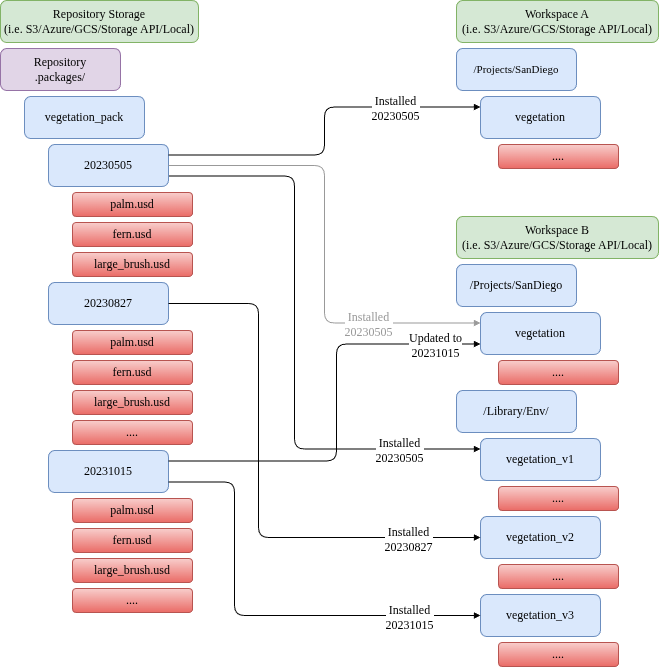

The diagram above was exported from draw.io. Its source (the exported page's mxGraphModel, read from the mxfile embedded in the PNG):
<mxGraphModel dx="2166" dy="1182" grid="1" gridSize="10" guides="1" tooltips="1" connect="1" arrows="1" fold="1" page="1" pageScale="1" pageWidth="850" pageHeight="1100" math="0" shadow="0">
  <root>
    <mxCell id="0" />
    <mxCell id="1" parent="0" />
    <mxCell id="8KW-nFpLNrhYceL7x456-1" edge="1" parent="1" source="8KW-nFpLNrhYceL7x456-5" style="edgeStyle=orthogonalEdgeStyle;orthogonalLoop=1;jettySize=auto;html=1;rounded=1;fontSize=12;startSize=4;endSize=4;endArrow=block;endFill=1;strokeColor=#000000;fillColor=#000000;fontFamily=NVIDIA Sans Medium;exitX=1;exitY=0.75;exitDx=0;exitDy=0;entryX=0;entryY=0.25;entryDx=0;entryDy=0;" target="8KW-nFpLNrhYceL7x456-31" value="">
      <mxGeometry relative="1" width="140" as="geometry">
        <Array as="points">
          <mxPoint x="846" y="368" />
          <mxPoint x="846" y="641" />
          <mxPoint x="1032" y="641" />
        </Array>
        <mxPoint x="726" y="363" as="sourcePoint" />
        <mxPoint x="1038" y="521" as="targetPoint" />
      </mxGeometry>
    </mxCell>
    <mxCell id="8KW-nFpLNrhYceL7x456-2" connectable="0" parent="8KW-nFpLNrhYceL7x456-1" style="edgeLabel;html=1;align=center;verticalAlign=middle;resizable=0;points=[];fontSize=12;fontFamily=NVIDIA Sans Regular;" value="Installed&lt;br&gt;20230505" vertex="1">
      <mxGeometry relative="1" x="0.5211" y="-1" as="geometry">
        <mxPoint x="58" as="offset" />
      </mxGeometry>
    </mxCell>
    <mxCell id="8KW-nFpLNrhYceL7x456-3" parent="1" style="rounded=1;whiteSpace=wrap;html=1;fontFamily=NVIDIA Sans Regular;fontSize=12;fillColor=#d5e8d4;strokeColor=#82b366;" value="Repository Storage&lt;br&gt;(i.e. S3/Azure/GCS/Storage API/Local)" vertex="1">
      <mxGeometry height="42" width="198" x="552" y="192" as="geometry" />
    </mxCell>
    <mxCell id="8KW-nFpLNrhYceL7x456-4" parent="1" style="rounded=1;whiteSpace=wrap;html=1;fontFamily=NVIDIA Sans Regular;fontSize=12;fillColor=#e1d5e7;strokeColor=#9673a6;" value="Repository&lt;br&gt;.packages/" vertex="1">
      <mxGeometry height="42" width="120" x="552" y="240" as="geometry" />
    </mxCell>
    <mxCell id="8KW-nFpLNrhYceL7x456-5" parent="1" style="rounded=1;whiteSpace=wrap;html=1;fontFamily=NVIDIA Sans Regular;fontSize=12;fillColor=#dae8fc;strokeColor=#6c8ebf;" value="20230505" vertex="1">
      <mxGeometry height="42" width="120" x="600" y="336" as="geometry" />
    </mxCell>
    <mxCell id="8KW-nFpLNrhYceL7x456-6" parent="1" style="rounded=1;whiteSpace=wrap;html=1;fontFamily=NVIDIA Sans Regular;fontSize=12;fillColor=#f8cecc;strokeColor=#b85450;gradientColor=#ea6b66;" value="palm.usd" vertex="1">
      <mxGeometry height="24" width="120" x="624" y="384" as="geometry" />
    </mxCell>
    <mxCell id="8KW-nFpLNrhYceL7x456-7" parent="1" style="rounded=1;whiteSpace=wrap;html=1;fontFamily=NVIDIA Sans Regular;fontSize=12;fillColor=#dae8fc;strokeColor=#6c8ebf;" value="vegetation_pack" vertex="1">
      <mxGeometry height="42" width="120" x="576" y="288" as="geometry" />
    </mxCell>
    <mxCell id="8KW-nFpLNrhYceL7x456-8" parent="1" style="rounded=1;whiteSpace=wrap;html=1;fontFamily=NVIDIA Sans Regular;fontSize=12;fillColor=#f8cecc;strokeColor=#b85450;gradientColor=#ea6b66;" value="fern.usd" vertex="1">
      <mxGeometry height="24" width="120" x="624" y="414" as="geometry" />
    </mxCell>
    <mxCell id="8KW-nFpLNrhYceL7x456-9" parent="1" style="rounded=1;whiteSpace=wrap;html=1;fontFamily=NVIDIA Sans Regular;fontSize=12;fillColor=#f8cecc;strokeColor=#b85450;gradientColor=#ea6b66;" value="large_brush.usd" vertex="1">
      <mxGeometry height="24" width="120" x="624" y="444" as="geometry" />
    </mxCell>
    <mxCell id="8KW-nFpLNrhYceL7x456-10" parent="1" style="rounded=1;whiteSpace=wrap;html=1;fontFamily=NVIDIA Sans Regular;fontSize=12;fillColor=#dae8fc;strokeColor=#6c8ebf;" value="20230827" vertex="1">
      <mxGeometry height="42" width="120" x="600" y="474" as="geometry" />
    </mxCell>
    <mxCell id="8KW-nFpLNrhYceL7x456-11" parent="1" style="rounded=1;whiteSpace=wrap;html=1;fontFamily=NVIDIA Sans Regular;fontSize=12;fillColor=#f8cecc;strokeColor=#b85450;gradientColor=#ea6b66;" value="palm.usd" vertex="1">
      <mxGeometry height="24" width="120" x="624" y="522" as="geometry" />
    </mxCell>
    <mxCell id="8KW-nFpLNrhYceL7x456-12" parent="1" style="rounded=1;whiteSpace=wrap;html=1;fontFamily=NVIDIA Sans Regular;fontSize=12;fillColor=#f8cecc;strokeColor=#b85450;gradientColor=#ea6b66;" value="fern.usd" vertex="1">
      <mxGeometry height="24" width="120" x="624" y="552" as="geometry" />
    </mxCell>
    <mxCell id="8KW-nFpLNrhYceL7x456-13" parent="1" style="rounded=1;whiteSpace=wrap;html=1;fontFamily=NVIDIA Sans Regular;fontSize=12;fillColor=#f8cecc;strokeColor=#b85450;gradientColor=#ea6b66;" value="large_brush.usd" vertex="1">
      <mxGeometry height="24" width="120" x="624" y="582" as="geometry" />
    </mxCell>
    <mxCell id="8KW-nFpLNrhYceL7x456-14" parent="1" style="rounded=1;whiteSpace=wrap;html=1;fontFamily=NVIDIA Sans Regular;fontSize=12;fillColor=#f8cecc;strokeColor=#b85450;gradientColor=#ea6b66;" value="...." vertex="1">
      <mxGeometry height="24" width="120" x="624" y="612" as="geometry" />
    </mxCell>
    <mxCell id="8KW-nFpLNrhYceL7x456-15" parent="1" style="rounded=1;whiteSpace=wrap;html=1;fontFamily=NVIDIA Sans Regular;fontSize=12;fillColor=#dae8fc;strokeColor=#6c8ebf;" value="20231015" vertex="1">
      <mxGeometry height="42" width="120" x="600" y="642" as="geometry" />
    </mxCell>
    <mxCell id="8KW-nFpLNrhYceL7x456-16" parent="1" style="rounded=1;whiteSpace=wrap;html=1;fontFamily=NVIDIA Sans Regular;fontSize=12;fillColor=#f8cecc;strokeColor=#b85450;gradientColor=#ea6b66;" value="palm.usd" vertex="1">
      <mxGeometry height="24" width="120" x="624" y="690" as="geometry" />
    </mxCell>
    <mxCell id="8KW-nFpLNrhYceL7x456-17" parent="1" style="rounded=1;whiteSpace=wrap;html=1;fontFamily=NVIDIA Sans Regular;fontSize=12;fillColor=#f8cecc;strokeColor=#b85450;gradientColor=#ea6b66;" value="fern.usd" vertex="1">
      <mxGeometry height="24" width="120" x="624" y="720" as="geometry" />
    </mxCell>
    <mxCell id="8KW-nFpLNrhYceL7x456-18" parent="1" style="rounded=1;whiteSpace=wrap;html=1;fontFamily=NVIDIA Sans Regular;fontSize=12;fillColor=#f8cecc;strokeColor=#b85450;gradientColor=#ea6b66;" value="large_brush.usd" vertex="1">
      <mxGeometry height="24" width="120" x="624" y="750" as="geometry" />
    </mxCell>
    <mxCell id="8KW-nFpLNrhYceL7x456-19" parent="1" style="rounded=1;whiteSpace=wrap;html=1;fontFamily=NVIDIA Sans Regular;fontSize=12;fillColor=#f8cecc;strokeColor=#b85450;gradientColor=#ea6b66;" value="...." vertex="1">
      <mxGeometry height="24" width="120" x="624" y="780" as="geometry" />
    </mxCell>
    <mxCell id="8KW-nFpLNrhYceL7x456-20" parent="1" style="rounded=1;whiteSpace=wrap;html=1;fontFamily=NVIDIA Sans Regular;fontSize=12;fillColor=#d5e8d4;strokeColor=#82b366;" value="Workspace A&lt;div&gt;(i.e. S3/Azure/GCS/Storage API/Local)&lt;/div&gt;" vertex="1">
      <mxGeometry height="42" width="202" x="1008" y="192" as="geometry" />
    </mxCell>
    <mxCell id="8KW-nFpLNrhYceL7x456-21" parent="1" style="rounded=1;whiteSpace=wrap;html=1;fontFamily=NVIDIA Sans Regular;fontSize=11;fillColor=#dae8fc;strokeColor=#6c8ebf;" value="/Projects/SanDiego" vertex="1">
      <mxGeometry height="42" width="120" x="1008" y="240" as="geometry" />
    </mxCell>
    <mxCell id="8KW-nFpLNrhYceL7x456-22" parent="1" style="rounded=1;whiteSpace=wrap;html=1;fontFamily=NVIDIA Sans Regular;fontSize=12;fillColor=#dae8fc;strokeColor=#6c8ebf;" value="vegetation" vertex="1">
      <mxGeometry height="42" width="120" x="1032" y="288" as="geometry" />
    </mxCell>
    <mxCell id="8KW-nFpLNrhYceL7x456-23" parent="1" style="rounded=1;whiteSpace=wrap;html=1;fontFamily=NVIDIA Sans Regular;fontSize=12;fillColor=#f8cecc;strokeColor=#b85450;gradientColor=#ea6b66;" value="...." vertex="1">
      <mxGeometry height="24" width="120" x="1050" y="336" as="geometry" />
    </mxCell>
    <mxCell id="8KW-nFpLNrhYceL7x456-24" edge="1" parent="1" source="8KW-nFpLNrhYceL7x456-5" style="edgeStyle=orthogonalEdgeStyle;orthogonalLoop=1;jettySize=auto;html=1;rounded=1;fontSize=12;startSize=4;endSize=4;endArrow=block;endFill=1;strokeColor=#000000;fillColor=#000000;fontFamily=NVIDIA Sans Medium;exitX=1;exitY=0.25;exitDx=0;exitDy=0;entryX=0;entryY=0.25;entryDx=0;entryDy=0;" target="8KW-nFpLNrhYceL7x456-22" value="">
      <mxGeometry relative="1" width="140" as="geometry">
        <mxPoint x="822" y="360" as="sourcePoint" />
        <mxPoint x="962" y="360" as="targetPoint" />
      </mxGeometry>
    </mxCell>
    <mxCell id="8KW-nFpLNrhYceL7x456-25" connectable="0" parent="8KW-nFpLNrhYceL7x456-24" style="edgeLabel;html=1;align=center;verticalAlign=middle;resizable=0;points=[];fontSize=12;fontFamily=NVIDIA Sans Regular;" value="Installed&lt;br&gt;20230505" vertex="1">
      <mxGeometry relative="1" x="0.5211" y="-1" as="geometry">
        <mxPoint as="offset" />
      </mxGeometry>
    </mxCell>
    <mxCell id="8KW-nFpLNrhYceL7x456-26" parent="1" style="rounded=1;whiteSpace=wrap;html=1;fontFamily=NVIDIA Sans Regular;fontSize=12;fillColor=#d5e8d4;strokeColor=#82b366;" value="Workspace B&lt;div&gt;(i.e. S3/Azure/GCS/Storage API/Local)&lt;/div&gt;" vertex="1">
      <mxGeometry height="42" width="202" x="1008" y="408" as="geometry" />
    </mxCell>
    <mxCell id="8KW-nFpLNrhYceL7x456-27" parent="1" style="rounded=1;whiteSpace=wrap;html=1;fontFamily=NVIDIA Sans Regular;fontSize=12;fillColor=#dae8fc;strokeColor=#6c8ebf;" value="/Projects/SanDiego" vertex="1">
      <mxGeometry height="42" width="120" x="1008" y="456" as="geometry" />
    </mxCell>
    <mxCell id="8KW-nFpLNrhYceL7x456-28" parent="1" style="rounded=1;whiteSpace=wrap;html=1;fontFamily=NVIDIA Sans Regular;fontSize=12;fillColor=#dae8fc;strokeColor=#6c8ebf;" value="vegetation" vertex="1">
      <mxGeometry height="42" width="120" x="1032" y="504" as="geometry" />
    </mxCell>
    <mxCell id="8KW-nFpLNrhYceL7x456-29" parent="1" style="rounded=1;whiteSpace=wrap;html=1;fontFamily=NVIDIA Sans Regular;fontSize=12;fillColor=#f8cecc;strokeColor=#b85450;gradientColor=#ea6b66;" value="...." vertex="1">
      <mxGeometry height="24" width="120" x="1050" y="552" as="geometry" />
    </mxCell>
    <mxCell id="8KW-nFpLNrhYceL7x456-30" parent="1" style="rounded=1;whiteSpace=wrap;html=1;fontFamily=NVIDIA Sans Regular;fontSize=12;fillColor=#dae8fc;strokeColor=#6c8ebf;" value="/Library/Env/" vertex="1">
      <mxGeometry height="42" width="120" x="1008" y="582" as="geometry" />
    </mxCell>
    <mxCell id="8KW-nFpLNrhYceL7x456-31" parent="1" style="rounded=1;whiteSpace=wrap;html=1;fontFamily=NVIDIA Sans Regular;fontSize=12;fillColor=#dae8fc;strokeColor=#6c8ebf;" value="vegetation_v1" vertex="1">
      <mxGeometry height="42" width="120" x="1032" y="630" as="geometry" />
    </mxCell>
    <mxCell id="8KW-nFpLNrhYceL7x456-32" parent="1" style="rounded=1;whiteSpace=wrap;html=1;fontFamily=NVIDIA Sans Regular;fontSize=12;fillColor=#f8cecc;strokeColor=#b85450;gradientColor=#ea6b66;" value="...." vertex="1">
      <mxGeometry height="24" width="120" x="1050" y="678" as="geometry" />
    </mxCell>
    <mxCell id="8KW-nFpLNrhYceL7x456-33" parent="1" style="rounded=1;whiteSpace=wrap;html=1;fontFamily=NVIDIA Sans Regular;fontSize=12;fillColor=#dae8fc;strokeColor=#6c8ebf;" value="vegetation_v2" vertex="1">
      <mxGeometry height="42" width="120" x="1032" y="708" as="geometry" />
    </mxCell>
    <mxCell id="8KW-nFpLNrhYceL7x456-34" parent="1" style="rounded=1;whiteSpace=wrap;html=1;fontFamily=NVIDIA Sans Regular;fontSize=12;fillColor=#f8cecc;strokeColor=#b85450;gradientColor=#ea6b66;" value="...." vertex="1">
      <mxGeometry height="24" width="120" x="1050" y="756" as="geometry" />
    </mxCell>
    <mxCell id="8KW-nFpLNrhYceL7x456-35" parent="1" style="rounded=1;whiteSpace=wrap;html=1;fontFamily=NVIDIA Sans Regular;fontSize=12;fillColor=#dae8fc;strokeColor=#6c8ebf;" value="vegetation_v3" vertex="1">
      <mxGeometry height="42" width="120" x="1032" y="786" as="geometry" />
    </mxCell>
    <mxCell id="8KW-nFpLNrhYceL7x456-36" parent="1" style="rounded=1;whiteSpace=wrap;html=1;fontFamily=NVIDIA Sans Regular;fontSize=12;fillColor=#f8cecc;strokeColor=#b85450;gradientColor=#ea6b66;" value="...." vertex="1">
      <mxGeometry height="24" width="120" x="1050" y="834" as="geometry" />
    </mxCell>
    <mxCell id="8KW-nFpLNrhYceL7x456-37" edge="1" parent="1" source="8KW-nFpLNrhYceL7x456-5" style="edgeStyle=orthogonalEdgeStyle;orthogonalLoop=1;jettySize=auto;html=1;rounded=1;fontSize=12;startSize=4;endSize=4;endArrow=block;endFill=1;strokeColor=#999999;fillColor=#000000;fontFamily=NVIDIA Sans Medium;exitX=1;exitY=0.5;exitDx=0;exitDy=0;entryX=0;entryY=0.25;entryDx=0;entryDy=0;" target="8KW-nFpLNrhYceL7x456-28" value="">
      <mxGeometry relative="1" width="140" as="geometry">
        <Array as="points">
          <mxPoint x="876" y="357" />
          <mxPoint x="876" y="514" />
        </Array>
        <mxPoint x="726" y="353" as="sourcePoint" />
        <mxPoint x="1038" y="305" as="targetPoint" />
      </mxGeometry>
    </mxCell>
    <mxCell id="8KW-nFpLNrhYceL7x456-38" connectable="0" parent="8KW-nFpLNrhYceL7x456-37" style="edgeLabel;html=1;align=center;verticalAlign=middle;resizable=0;points=[];fontSize=12;fontFamily=NVIDIA Sans Regular;fontColor=#999999;" value="Installed&lt;br&gt;20230505" vertex="1">
      <mxGeometry relative="1" x="0.5211" y="-1" as="geometry">
        <mxPoint as="offset" />
      </mxGeometry>
    </mxCell>
    <mxCell id="8KW-nFpLNrhYceL7x456-39" edge="1" parent="1" source="8KW-nFpLNrhYceL7x456-15" style="edgeStyle=orthogonalEdgeStyle;orthogonalLoop=1;jettySize=auto;html=1;rounded=1;fontSize=12;startSize=4;endSize=4;endArrow=block;endFill=1;strokeColor=#000000;fillColor=#000000;fontFamily=NVIDIA Sans Medium;exitX=1;exitY=0.25;exitDx=0;exitDy=0;entryX=0;entryY=0.75;entryDx=0;entryDy=0;" target="8KW-nFpLNrhYceL7x456-28" value="">
      <mxGeometry relative="1" width="140" as="geometry">
        <Array as="points">
          <mxPoint x="888" y="652" />
          <mxPoint x="888" y="536" />
        </Array>
        <mxPoint x="726" y="363" as="sourcePoint" />
        <mxPoint x="1038" y="521" as="targetPoint" />
      </mxGeometry>
    </mxCell>
    <mxCell id="8KW-nFpLNrhYceL7x456-40" connectable="0" parent="8KW-nFpLNrhYceL7x456-39" style="edgeLabel;html=1;align=center;verticalAlign=middle;resizable=0;points=[];fontSize=12;fontFamily=NVIDIA Sans Regular;" value="Updated to&lt;br&gt;20231015" vertex="1">
      <mxGeometry relative="1" x="0.5211" y="-1" as="geometry">
        <mxPoint x="57" as="offset" />
      </mxGeometry>
    </mxCell>
    <mxCell id="8KW-nFpLNrhYceL7x456-41" edge="1" parent="1" source="8KW-nFpLNrhYceL7x456-10" style="edgeStyle=orthogonalEdgeStyle;orthogonalLoop=1;jettySize=auto;html=1;rounded=1;fontSize=12;startSize=4;endSize=4;endArrow=block;endFill=1;strokeColor=#000000;fillColor=#000000;fontFamily=NVIDIA Sans Medium;exitX=1;exitY=0.5;exitDx=0;exitDy=0;entryX=0;entryY=0.5;entryDx=0;entryDy=0;" target="8KW-nFpLNrhYceL7x456-33" value="">
      <mxGeometry relative="1" width="140" as="geometry">
        <Array as="points">
          <mxPoint x="810" y="495" />
          <mxPoint x="810" y="729" />
        </Array>
        <mxPoint x="726" y="374" as="sourcePoint" />
        <mxPoint x="1038" y="657" as="targetPoint" />
      </mxGeometry>
    </mxCell>
    <mxCell id="8KW-nFpLNrhYceL7x456-42" connectable="0" parent="8KW-nFpLNrhYceL7x456-41" style="edgeLabel;html=1;align=center;verticalAlign=middle;resizable=0;points=[];fontSize=12;fontFamily=NVIDIA Sans Regular;" value="Installed&lt;br&gt;20230827" vertex="1">
      <mxGeometry relative="1" x="0.5211" y="-1" as="geometry">
        <mxPoint x="58" as="offset" />
      </mxGeometry>
    </mxCell>
    <mxCell id="8KW-nFpLNrhYceL7x456-43" edge="1" parent="1" source="8KW-nFpLNrhYceL7x456-15" style="edgeStyle=orthogonalEdgeStyle;orthogonalLoop=1;jettySize=auto;html=1;rounded=1;fontSize=12;startSize=4;endSize=4;endArrow=block;endFill=1;strokeColor=#000000;fillColor=#000000;fontFamily=NVIDIA Sans Medium;exitX=1;exitY=0.75;exitDx=0;exitDy=0;entryX=0;entryY=0.5;entryDx=0;entryDy=0;" target="8KW-nFpLNrhYceL7x456-35" value="">
      <mxGeometry relative="1" width="140" as="geometry">
        <Array as="points">
          <mxPoint x="786" y="674" />
          <mxPoint x="786" y="807" />
        </Array>
        <mxPoint x="726" y="501" as="sourcePoint" />
        <mxPoint x="1038" y="735" as="targetPoint" />
      </mxGeometry>
    </mxCell>
    <mxCell id="8KW-nFpLNrhYceL7x456-44" connectable="0" parent="8KW-nFpLNrhYceL7x456-43" style="edgeLabel;html=1;align=center;verticalAlign=middle;resizable=0;points=[];fontSize=12;fontFamily=NVIDIA Sans Regular;" value="Installed&lt;br&gt;20231015" vertex="1">
      <mxGeometry relative="1" x="0.5211" y="-1" as="geometry">
        <mxPoint x="35" as="offset" />
      </mxGeometry>
    </mxCell>
  </root>
</mxGraphModel>